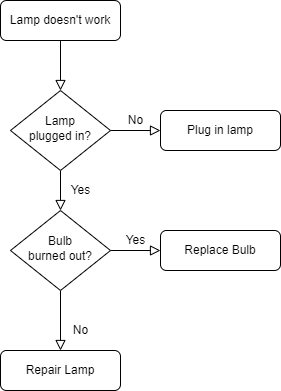

The diagram above was exported from draw.io. Its source (the exported page's mxGraphModel, read from the mxfile embedded in the PNG):
<mxGraphModel dx="1050" dy="541" grid="1" gridSize="10" guides="1" tooltips="1" connect="1" arrows="1" fold="1" page="1" pageScale="1" pageWidth="827" pageHeight="1169" math="0" shadow="0">
  <root>
    <mxCell id="WIyWlLk6GJQsqaUBKTNV-0" />
    <mxCell id="WIyWlLk6GJQsqaUBKTNV-1" parent="WIyWlLk6GJQsqaUBKTNV-0" />
    <mxCell id="WIyWlLk6GJQsqaUBKTNV-2" value="" style="rounded=0;html=1;jettySize=auto;orthogonalLoop=1;fontSize=11;endArrow=block;endFill=0;endSize=8;strokeWidth=1;shadow=0;labelBackgroundColor=none;edgeStyle=orthogonalEdgeStyle;" parent="WIyWlLk6GJQsqaUBKTNV-1" source="WIyWlLk6GJQsqaUBKTNV-3" target="WIyWlLk6GJQsqaUBKTNV-6" edge="1">
      <mxGeometry relative="1" as="geometry" />
    </mxCell>
    <mxCell id="WIyWlLk6GJQsqaUBKTNV-3" value="Lamp doesn't work" style="rounded=1;whiteSpace=wrap;html=1;fontSize=12;glass=0;strokeWidth=1;shadow=0;" parent="WIyWlLk6GJQsqaUBKTNV-1" vertex="1">
      <mxGeometry x="160" y="80" width="120" height="40" as="geometry" />
    </mxCell>
    <mxCell id="WIyWlLk6GJQsqaUBKTNV-4" value="Yes" style="rounded=0;html=1;jettySize=auto;orthogonalLoop=1;fontSize=11;endArrow=block;endFill=0;endSize=8;strokeWidth=1;shadow=0;labelBackgroundColor=none;edgeStyle=orthogonalEdgeStyle;" parent="WIyWlLk6GJQsqaUBKTNV-1" source="WIyWlLk6GJQsqaUBKTNV-6" target="WIyWlLk6GJQsqaUBKTNV-10" edge="1">
      <mxGeometry y="20" relative="1" as="geometry">
        <mxPoint as="offset" />
      </mxGeometry>
    </mxCell>
    <mxCell id="WIyWlLk6GJQsqaUBKTNV-5" value="No" style="edgeStyle=orthogonalEdgeStyle;rounded=0;html=1;jettySize=auto;orthogonalLoop=1;fontSize=11;endArrow=block;endFill=0;endSize=8;strokeWidth=1;shadow=0;labelBackgroundColor=none;" parent="WIyWlLk6GJQsqaUBKTNV-1" source="WIyWlLk6GJQsqaUBKTNV-6" target="WIyWlLk6GJQsqaUBKTNV-7" edge="1">
      <mxGeometry y="10" relative="1" as="geometry">
        <mxPoint as="offset" />
      </mxGeometry>
    </mxCell>
    <mxCell id="WIyWlLk6GJQsqaUBKTNV-6" value="Lamp&lt;br&gt;plugged in?" style="rhombus;whiteSpace=wrap;html=1;shadow=0;fontFamily=Helvetica;fontSize=12;align=center;strokeWidth=1;spacing=6;spacingTop=-4;" parent="WIyWlLk6GJQsqaUBKTNV-1" vertex="1">
      <mxGeometry x="170" y="170" width="100" height="80" as="geometry" />
    </mxCell>
    <mxCell id="WIyWlLk6GJQsqaUBKTNV-7" value="Plug in lamp" style="rounded=1;whiteSpace=wrap;html=1;fontSize=12;glass=0;strokeWidth=1;shadow=0;" parent="WIyWlLk6GJQsqaUBKTNV-1" vertex="1">
      <mxGeometry x="320" y="190" width="120" height="40" as="geometry" />
    </mxCell>
    <mxCell id="WIyWlLk6GJQsqaUBKTNV-8" value="No" style="rounded=0;html=1;jettySize=auto;orthogonalLoop=1;fontSize=11;endArrow=block;endFill=0;endSize=8;strokeWidth=1;shadow=0;labelBackgroundColor=none;edgeStyle=orthogonalEdgeStyle;" parent="WIyWlLk6GJQsqaUBKTNV-1" source="WIyWlLk6GJQsqaUBKTNV-10" target="WIyWlLk6GJQsqaUBKTNV-11" edge="1">
      <mxGeometry x="0.3333" y="20" relative="1" as="geometry">
        <mxPoint as="offset" />
      </mxGeometry>
    </mxCell>
    <mxCell id="WIyWlLk6GJQsqaUBKTNV-9" value="Yes" style="edgeStyle=orthogonalEdgeStyle;rounded=0;html=1;jettySize=auto;orthogonalLoop=1;fontSize=11;endArrow=block;endFill=0;endSize=8;strokeWidth=1;shadow=0;labelBackgroundColor=none;" parent="WIyWlLk6GJQsqaUBKTNV-1" source="WIyWlLk6GJQsqaUBKTNV-10" target="WIyWlLk6GJQsqaUBKTNV-12" edge="1">
      <mxGeometry y="10" relative="1" as="geometry">
        <mxPoint as="offset" />
      </mxGeometry>
    </mxCell>
    <mxCell id="WIyWlLk6GJQsqaUBKTNV-10" value="Bulb&lt;br&gt;burned out?" style="rhombus;whiteSpace=wrap;html=1;shadow=0;fontFamily=Helvetica;fontSize=12;align=center;strokeWidth=1;spacing=6;spacingTop=-4;" parent="WIyWlLk6GJQsqaUBKTNV-1" vertex="1">
      <mxGeometry x="170" y="290" width="100" height="80" as="geometry" />
    </mxCell>
    <mxCell id="WIyWlLk6GJQsqaUBKTNV-11" value="Repair Lamp" style="rounded=1;whiteSpace=wrap;html=1;fontSize=12;glass=0;strokeWidth=1;shadow=0;" parent="WIyWlLk6GJQsqaUBKTNV-1" vertex="1">
      <mxGeometry x="160" y="430" width="120" height="40" as="geometry" />
    </mxCell>
    <mxCell id="WIyWlLk6GJQsqaUBKTNV-12" value="Replace Bulb" style="rounded=1;whiteSpace=wrap;html=1;fontSize=12;glass=0;strokeWidth=1;shadow=0;" parent="WIyWlLk6GJQsqaUBKTNV-1" vertex="1">
      <mxGeometry x="320" y="310" width="120" height="40" as="geometry" />
    </mxCell>
  </root>
</mxGraphModel>